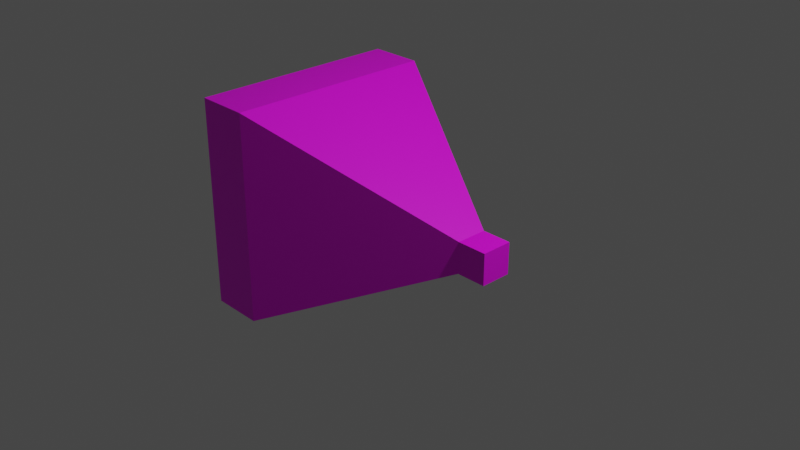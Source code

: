 # Source: tank.blend  (saved by Blender 2.82.7; exported with 4.5.12 LTS)
import bpy
from mathutils import Matrix  # noqa: F401  (used for matrix-valued properties, if any)

bpy.ops.wm.read_factory_settings(use_empty=True)
scene = bpy.context.scene
scene.name = 'Scene'

# ---- collections
col_collection = bpy.data.collections.new('Collection'); scene.collection.children.link(col_collection)

# ---- images (referenced by path relative to the original .blend; pixels are not part of the script)
import os
ASSET_DIR = os.environ.get("B2B_ASSET_DIR", "")  # directory of the original .blend (textures are referenced by path, not embedded)
HERE = os.path.dirname(os.path.abspath(__file__))  # packed textures are extracted next to this script under _unpacked/

def load_image(name, relpath, width, height, colorspace="sRGB"):
    """Load a texture the original file referenced (path relative to the .blend, or extracted next to this script)."""
    p = next((c for c in (os.path.join(HERE, relpath), os.path.join(ASSET_DIR, relpath)) if relpath and os.path.exists(c)), "")
    if p:
        img = bpy.data.images.load(p, check_existing=True)
        img.name = name
    else:  # same state as the original file: an image datablock whose file is absent (Cycles renders it pink)
        img = bpy.data.images.new(name, width, height)
        img.source = "FILE"
        img.filepath = "//" + (relpath or name)
    img.colorspace_settings.name = colorspace
    return img
img_tank_png = load_image('tank.png', 'tank.png', 1024, 1024, 'sRGB')

# ---- materials (node trees are filled in below, after node groups)
mat_material_001 = bpy.data.materials.new('Material.001')
mat_material_001.use_transparent_shadow = False

# ---- material node trees
mat_material_001.use_nodes = True; mat_material_001.node_tree.nodes.clear()
_N = mat_material_001.node_tree.nodes; _L = mat_material_001.node_tree.links
n0 = _N.new('ShaderNodeOutputMaterial'); n0.name = 'Material Output'; n0.location = (300, 300)
n1 = _N.new('ShaderNodeBsdfPrincipled'); n1.name = 'Principled BSDF'; n1.location = (10, 300)
n1.distribution = 'GGX'
n1.subsurface_method = 'BURLEY'
n1.inputs[3].default_value = 1.45
n1.inputs[27].default_value = (0.0, 0.0, 0.0, 1.0)
n1.inputs[28].default_value = 1.0
n2 = _N.new('ShaderNodeTexImage'); n2.name = 'Image Texture'; n2.location = (-280, 280)
n2.image = img_tank_png
_L.new(n1.outputs[0], n0.inputs[0])
_L.new(n2.outputs[0], n1.inputs[0])
n0.is_active_output = True

# ---- world
world_world = bpy.data.worlds.new('World'); scene.world = world_world
world_world.use_nodes = True; world_world.node_tree.nodes.clear()
_N = world_world.node_tree.nodes; _L = world_world.node_tree.links
n0 = _N.new('ShaderNodeOutputWorld'); n0.name = 'World Output'; n0.location = (300, 300)
n1 = _N.new('ShaderNodeBackground'); n1.name = 'Background'; n1.location = (10, 300)
n1.inputs[0].default_value = (0.05088, 0.05088, 0.05088, 1.0)
_L.new(n1.outputs[0], n0.inputs[0])
n0.is_active_output = True
world_world.color = (0.05088, 0.05088, 0.05088)
world_world.use_sun_shadow = False
world_world.sun_shadow_jitter_overblur = 0.0

# ---- cameras
cam_camera = bpy.data.cameras.new('Camera')
cam_camera.clip_end = 100.0
cam_camera.ortho_scale = 7.314

# ---- lights
light_light = bpy.data.lights.new('Light', 'POINT')
light_light.transmission_factor = 0.0
light_light.energy = 1000.0
light_light.shadow_soft_size = 0.1
light_light.shadow_maximum_resolution = 0.006
light_light.use_absolute_resolution = True

# ---- meshes
me_cube_001 = bpy.data.meshes.new('Cube.001')
me_cube_001.from_pydata([(-1.0, -1.167, -1.167), (-1.0, -1.167, 1.167), (-1.0, 1.167, -1.167), (-1.0, 1.167, 1.167), (1.0, -0.1709, -0.1709), (1.0, -0.1709, 0.1709), (1.0, 0.1709, -0.1709), (1.0, 0.1709, 0.1709), (-1.587, 1.167, -1.167), (-1.587, -1.167, -1.167), (-1.587, -1.167, 1.167), (-1.587, 1.167, 1.167), (-1.587, 0.7872, -0.7872), (-1.587, -0.7872, -0.7872), (-1.587, -0.7872, 0.7872), (-1.587, 0.7872, 0.7872), (-1.155, 0.7872, -0.7872), (-1.155, -0.7872, -0.7872), (-1.155, -0.7872, 0.7872), (-1.155, 0.7872, 0.7872), (1.327, 0.1709, 0.1709), (1.327, 0.1709, -0.1709), (1.327, -0.1709, -0.1709), (1.327, -0.1709, 0.1709)], [], [(3, 2, 8, 11), (2, 3, 7, 6), (7, 5, 23, 20), (4, 5, 1, 0), (2, 6, 4, 0), (7, 3, 1, 5), (10, 11, 15, 14), (0, 1, 10, 9), (1, 3, 11, 10), (2, 0, 9, 8), (15, 12, 16, 19), (8, 9, 13, 12), (11, 8, 12, 15), (9, 10, 14, 13), (17, 18, 19, 16), (13, 14, 18, 17), (14, 15, 19, 18), (12, 13, 17, 16), (21, 20, 23, 22), (6, 7, 20, 21), (5, 4, 22, 23), (4, 6, 21, 22)])
_uv = me_cube_001.uv_layers.new(name='UVMap')
_uv.uv.foreach_set('vector', [0.7669, 0.4213, 0.5327, 0.2747, 0.5695, 0.2157, 0.8037, 0.3623, 0.5327, 0.2747, 0.7669, 0.4213, 0.5266, 0.5829, 0.4923, 0.5615, 0.536, 0.6402, 0.5105, 0.6716, 0.4805, 0.6471, 0.506, 0.6157, 0.435, 0.6319, 0.4512, 0.6625, 0.2979, 0.8571, 0.1879, 0.6479, 0.1627, 0.4885, 0.4328, 0.5916, 0.435, 0.6319, 0.1778, 0.7639, 0.536, 0.6402, 0.8156, 0.7159, 0.641, 0.9301, 0.5105, 0.6716, 0.6949, 0.974, 0.8694, 0.7599, 0.8759, 0.8231, 0.7581, 0.9676, 0.1879, 0.6479, 0.2979, 0.8571, 0.2453, 0.8847, 0.1353, 0.6756, 0.641, 0.9301, 0.8156, 0.7159, 0.8694, 0.7599, 0.6949, 0.974, 0.1627, 0.4885, 0.1778, 0.7639, 0.1086, 0.7677, 0.09344, 0.4923, 0.7895, 0.3004, 0.6315, 0.2015, 0.6586, 0.1581, 0.8166, 0.257, 0.09344, 0.4923, 0.1086, 0.7677, 0.06131, 0.7254, 0.05111, 0.5396, 0.8037, 0.3623, 0.5695, 0.2157, 0.6315, 0.2015, 0.7895, 0.3004, 0.1353, 0.6756, 0.2453, 0.8847, 0.1933, 0.8686, 0.1192, 0.7275, 0.7575, 9.567e-05, 0.9155, 0.09899, 0.8166, 0.257, 0.6586, 0.1581, 0.1192, 0.7275, 0.1933, 0.8686, 0.1546, 0.889, 0.08041, 0.7479, 0.7581, 0.9676, 0.8759, 0.8231, 0.9155, 0.8554, 0.7978, 0.9999, 0.05111, 0.5396, 0.06131, 0.7254, 0.0103, 0.7282, 9.567e-05, 0.5424, 0.4717, 0.5943, 0.506, 0.6157, 0.4805, 0.6471, 0.4626, 0.623, 0.4923, 0.5615, 0.5266, 0.5829, 0.506, 0.6157, 0.4717, 0.5943, 0.4512, 0.6625, 0.435, 0.6319, 0.4626, 0.623, 0.4805, 0.6471, 0.435, 0.6319, 0.4328, 0.5916, 0.4717, 0.5943, 0.4626, 0.623])
me_cube_001.materials.append(mat_material_001)
me_cube_001.use_remesh_fix_poles = True
me_cube_001.use_remesh_preserve_attributes = False
me_cube_001.use_mirror_vertex_groups = False
me_cube_001.update()

# ---- objects
ob_light = bpy.data.objects.new('Light', light_light)
ob_camera = bpy.data.objects.new('Camera', cam_camera)
ob_cube = bpy.data.objects.new('Cube', me_cube_001)

# ---- transforms, parenting, visibility, modifiers, constraints
ob_light.location = (4.076, 1.005, 5.904)
ob_light.rotation_euler = (0.6503, 0.05522, 1.866)
ob_light.lock_rotations_4d = False
ob_light.empty_display_type = 'ARROWS'
ob_light.color = (0.0, 0.0, 0.0, 0.0)
ob_light.lineart.crease_threshold = 0.0
ob_camera.location = (7.359, -6.926, 4.958)
ob_camera.rotation_euler = (1.109, 0.0, 0.8149)
ob_camera.lock_rotations_4d = False
ob_camera.empty_display_type = 'ARROWS'
ob_camera.color = (0.0, 0.0, 0.0, 0.0)
ob_camera.display_type = 'WIRE'
ob_camera.lineart.crease_threshold = 0.0
ob_cube.location = (0.0, 0.0, 0.0)
ob_cube.lineart.crease_threshold = 0.0
_m = ob_cube.modifiers.new('Triangulate', 'TRIANGULATE')

# ---- collection membership
col_collection.objects.link(ob_light)
col_collection.objects.link(ob_camera)
col_collection.objects.link(ob_cube)

# ---- scene / render settings (as saved in the file)
scene.camera = ob_camera
scene.frame_start = 1; scene.frame_end = 250; scene.frame_set(1)
scene.render.engine = 'BLENDER_EEVEE_NEXT'
scene.cycles.use_denoising = False
scene.cycles.samples = 128
scene.cycles.sampling_pattern = 'TABULATED_SOBOL'
scene.cycles.use_adaptive_sampling = False
scene.cycles.use_light_tree = False
scene.view_settings.view_transform = 'Filmic'
bpy.context.view_layer.update()
